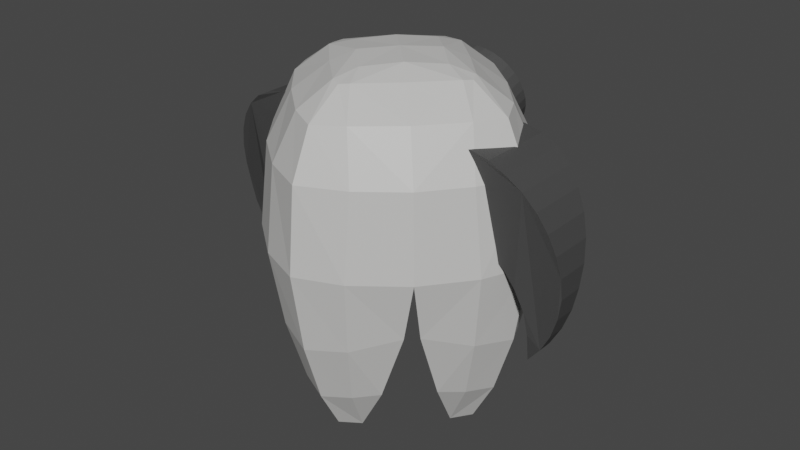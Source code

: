 # Source: ship1.blend  (saved by Blender 3.1.7; exported with 4.5.12 LTS)
import bpy
from mathutils import Matrix  # noqa: F401  (used for matrix-valued properties, if any)

bpy.ops.wm.read_factory_settings(use_empty=True)
scene = bpy.context.scene
scene.name = 'Scene'

# ---- collections
col_collection = bpy.data.collections.new('Collection'); scene.collection.children.link(col_collection)

# ---- materials (node trees are filled in below, after node groups)
mat_white = bpy.data.materials.new('white')
mat_white.use_transparent_shadow = False
mat_gray = bpy.data.materials.new('gray')
mat_gray.use_transparent_shadow = False
mat_lblue = bpy.data.materials.new('Lblue')
mat_lblue.use_transparent_shadow = False

# ---- material node trees
mat_white.use_nodes = True; mat_white.node_tree.nodes.clear()
_N = mat_white.node_tree.nodes; _L = mat_white.node_tree.links
n0 = _N.new('ShaderNodeBsdfPrincipled'); n0.name = 'Principled BSDF'; n0.location = (10, 300)
n0.distribution = 'GGX'
n0.subsurface_method = 'RANDOM_WALK_SKIN'
n0.inputs[0].default_value = (0.6161, 0.6116, 0.598, 1.0)
n0.inputs[3].default_value = 1.45
n0.inputs[27].default_value = (0.0, 0.0, 0.0, 1.0)
n0.inputs[28].default_value = 1.0
n1 = _N.new('ShaderNodeOutputMaterial'); n1.name = 'Material Output'; n1.location = (300, 300)
_L.new(n0.outputs[0], n1.inputs[0])
n1.is_active_output = True
mat_gray.use_nodes = True; mat_gray.node_tree.nodes.clear()
_N = mat_gray.node_tree.nodes; _L = mat_gray.node_tree.links
n0 = _N.new('ShaderNodeBsdfPrincipled'); n0.name = 'Principled BSDF'; n0.location = (10, 300)
n0.distribution = 'GGX'
n0.subsurface_method = 'RANDOM_WALK_SKIN'
n0.inputs[0].default_value = (0.06146, 0.06146, 0.06146, 1.0)
n0.inputs[3].default_value = 1.45
n0.inputs[27].default_value = (0.0, 0.0, 0.0, 1.0)
n0.inputs[28].default_value = 1.0
n1 = _N.new('ShaderNodeOutputMaterial'); n1.name = 'Material Output'; n1.location = (300, 300)
_L.new(n0.outputs[0], n1.inputs[0])
n1.is_active_output = True
mat_lblue.use_nodes = True; mat_lblue.node_tree.nodes.clear()
_N = mat_lblue.node_tree.nodes; _L = mat_lblue.node_tree.links
n0 = _N.new('ShaderNodeBsdfPrincipled'); n0.name = 'Principled BSDF'; n0.location = (-523, 261)
n0.distribution = 'GGX'
n0.subsurface_method = 'RANDOM_WALK_SKIN'
n0.inputs[0].default_value = (0.1257, 0.7839, 0.8, 1.0)
n0.inputs[3].default_value = 1.45
n0.inputs[27].default_value = (0.0, 0.0, 0.0, 1.0)
n0.inputs[28].default_value = 1.0
n1 = _N.new('ShaderNodeOutputMaterial'); n1.name = 'Material Output'; n1.location = (-242, 241)
_L.new(n0.outputs[0], n1.inputs[0])
n1.is_active_output = True

# ---- world
world_world = bpy.data.worlds.new('World'); scene.world = world_world
world_world.use_nodes = True; world_world.node_tree.nodes.clear()
_N = world_world.node_tree.nodes; _L = world_world.node_tree.links
n0 = _N.new('ShaderNodeOutputWorld'); n0.name = 'World Output'; n0.location = (300, 300)
n1 = _N.new('ShaderNodeBackground'); n1.name = 'Background'; n1.location = (10, 300)
n1.inputs[0].default_value = (0.05088, 0.05088, 0.05088, 1.0)
_L.new(n1.outputs[0], n0.inputs[0])
n0.is_active_output = True
world_world.color = (0.05088, 0.05088, 0.05088)
world_world.use_sun_shadow = False
world_world.sun_shadow_jitter_overblur = 0.0

# ---- meshes
me_cube_002 = bpy.data.meshes.new('Cube.002')
me_cube_002.from_pydata([(0.3914, 0.385, -0.8128), (0.0, 0.0, 0.7463), (0.327, 0.5318, -0.8128), (0.0, 0.4791, 0.6932), (0.535, 0.3228, -0.8128), (0.4803, 0.0, 0.6932), (0.5028, 0.4985, -0.8128), (0.4383, 0.4365, 0.6867), (0.3645, 0.4675, 0.6932), (0.2966, 0.0, 0.7369), (0.0, 0.2951, 0.7369), (0.327, 0.5318, -0.8128), (0.4698, 0.3624, 0.6932), (0.2966, 0.2951, 0.7232), (0.0, 0.0, 0.0), (0.0, 1.0, 0.0), (0.8004, 0.7976, 0.0), (1.0, 0.0, 0.0), (0.5, 0.0, 0.0), (0.4501, 0.9446, 0.0), (0.9501, 0.4455, 0.0), (0.0, 0.4954, 0.0), (0.0, 0.0, 0.3692), (0.0, 0.9322, 0.3692), (0.758, 0.7553, 0.3692), (0.9325, 0.0, 0.3692), (0.4953, 0.0, 0.3692), (0.4016, 0.8837, 0.3692), (0.8888, 0.4012, 0.3692), (0.0, 0.491, 0.3692), (0.0, 0.0, 0.5825), (0.0, 0.7439, 0.5825), (0.6401, 0.6376, 0.5759), (0.745, 0.0, 0.5825), (0.4019, 0.0, 0.5825), (0.4006, 0.7148, 0.5825), (0.7188, 0.3994, 0.5825), (0.0, 0.4002, 0.5825), (0.05696, 0.9031, -0.2657), (0.7308, 0.7328, -0.3536), (0.8989, 0.06123, -0.2657), (0.4779, 0.0853, -0.2472), (0.4359, 0.8565, -0.3298), (0.8569, 0.4363, -0.3298), (0.08102, 0.4783, -0.2472), (0.184, 0.1864, -0.2472), (0.1993, 0.7488, -0.5836), (0.6268, 0.6225, -0.626), (0.7514, 0.2031, -0.5843), (0.4393, 0.2208, -0.5327), (0.4081, 0.7142, -0.6051), (0.7203, 0.4026, -0.6051), (0.225, 0.4338, -0.5327), (0.3014, 0.3029, -0.4998), (-0.3914, 0.385, -0.8128), (-0.327, 0.5318, -0.8128), (-0.535, 0.3228, -0.8128), (-0.4803, 0.0, 0.6932), (-0.5028, 0.4985, -0.8128), (-0.4383, 0.4365, 0.6867), (-0.3645, 0.4675, 0.6932), (-0.2966, 0.0, 0.7369), (-0.327, 0.5318, -0.8128), (-0.4698, 0.3624, 0.6932), (-0.2966, 0.2951, 0.7232), (-0.8004, 0.7976, 0.0), (-1.0, 0.0, 0.0), (-0.5, 0.0, 0.0), (-0.4501, 0.9446, 0.0), (-0.9501, 0.4455, 0.0), (-0.758, 0.7553, 0.3692), (-0.9325, 0.0, 0.3692), (-0.4953, 0.0, 0.3692), (-0.4016, 0.8837, 0.3692), (-0.8888, 0.4012, 0.3692), (-0.6401, 0.6376, 0.5759), (-0.745, 0.0, 0.5825), (-0.4019, 0.0, 0.5825), (-0.4006, 0.7148, 0.5825), (-0.7188, 0.3994, 0.5825), (-0.05696, 0.9031, -0.2657), (-0.7308, 0.7328, -0.3536), (-0.8989, 0.06123, -0.2657), (-0.4779, 0.0853, -0.2472), (-0.4359, 0.8565, -0.3298), (-0.8569, 0.4363, -0.3298), (-0.08102, 0.4783, -0.2472), (-0.184, 0.1864, -0.2472), (-0.1993, 0.7488, -0.5836), (-0.6268, 0.6225, -0.626), (-0.7514, 0.2031, -0.5843), (-0.4393, 0.2208, -0.5327), (-0.4081, 0.7142, -0.6051), (-0.7203, 0.4026, -0.6051), (-0.225, 0.4338, -0.5327), (-0.3014, 0.3029, -0.4998), (0.3914, -0.385, -0.8128), (0.327, -0.5318, -0.8128), (0.0, -0.4791, 0.6932), (0.535, -0.3228, -0.8128), (0.5028, -0.4985, -0.8128), (0.4383, -0.4365, 0.6867), (0.3645, -0.4675, 0.6932), (0.0, -0.2951, 0.7369), (0.327, -0.5318, -0.8128), (0.4698, -0.3624, 0.6932), (0.2966, -0.2951, 0.7232), (0.0, -1.0, 0.0), (0.8004, -0.7976, 0.0), (0.4501, -0.9446, 0.0), (0.9501, -0.4455, 0.0), (0.0, -0.4954, 0.0), (0.0, -0.9322, 0.3692), (0.758, -0.7553, 0.3692), (0.4016, -0.8837, 0.3692), (0.8888, -0.4012, 0.3692), (0.0, -0.491, 0.3692), (0.0, -0.7439, 0.5825), (0.6401, -0.6376, 0.5759), (0.4006, -0.7148, 0.5825), (0.7188, -0.3994, 0.5825), (0.0, -0.4002, 0.5825), (0.05696, -0.9031, -0.2657), (0.7308, -0.7328, -0.3536), (0.8989, -0.06123, -0.2657), (0.4779, -0.0853, -0.2472), (0.4359, -0.8565, -0.3298), (0.8569, -0.4363, -0.3298), (0.08102, -0.4783, -0.2472), (0.184, -0.1864, -0.2472), (0.1993, -0.7488, -0.5836), (0.6268, -0.6225, -0.626), (0.7514, -0.2031, -0.5843), (0.4393, -0.2208, -0.5327), (0.4081, -0.7142, -0.6051), (0.7203, -0.4026, -0.6051), (0.225, -0.4338, -0.5327), (0.3014, -0.3029, -0.4998), (-0.3914, -0.385, -0.8128), (-0.327, -0.5318, -0.8128), (-0.535, -0.3228, -0.8128), (-0.5028, -0.4985, -0.8128), (-0.4383, -0.4365, 0.6867), (-0.3645, -0.4675, 0.6932), (-0.327, -0.5318, -0.8128), (-0.4698, -0.3624, 0.6932), (-0.2966, -0.2951, 0.7232), (-0.8004, -0.7976, 0.0), (-0.4501, -0.9446, 0.0), (-0.9501, -0.4455, 0.0), (-0.758, -0.7553, 0.3692), (-0.4016, -0.8837, 0.3692), (-0.8888, -0.4012, 0.3692), (-0.6401, -0.6376, 0.5759), (-0.4006, -0.7148, 0.5825), (-0.7188, -0.3994, 0.5825), (-0.05696, -0.9031, -0.2657), (-0.7308, -0.7328, -0.3536), (-0.8989, -0.06123, -0.2657), (-0.4779, -0.0853, -0.2472), (-0.4359, -0.8565, -0.3298), (-0.8569, -0.4363, -0.3298), (-0.08102, -0.4783, -0.2472), (-0.184, -0.1864, -0.2472), (-0.1993, -0.7488, -0.5836), (-0.6268, -0.6225, -0.626), (-0.7514, -0.2031, -0.5843), (-0.4393, -0.2208, -0.5327), (-0.4081, -0.7142, -0.6051), (-0.7203, -0.4026, -0.6051), (-0.225, -0.4338, -0.5327), (-0.3014, -0.3029, -0.4998)], [], [(37, 10, 3, 31), (35, 8, 7, 32), (36, 12, 5, 33), (34, 9, 1, 30), (13, 10, 1, 9), (12, 13, 9, 5), (33, 5, 9, 34), (31, 3, 8, 35), (7, 8, 13, 12), (8, 3, 10, 13), (2, 6, 4, 0), (32, 7, 12, 36), (30, 1, 10, 37), (45, 14, 21, 44), (39, 16, 20, 43), (38, 15, 19, 42), (40, 17, 18, 41), (41, 18, 14, 45), (43, 20, 17, 40), (42, 19, 16, 39), (44, 21, 15, 38), (14, 22, 29, 21), (16, 24, 28, 20), (15, 23, 27, 19), (17, 25, 26, 18), (18, 26, 22, 14), (20, 28, 25, 17), (19, 27, 24, 16), (21, 29, 23, 15), (22, 30, 37, 29), (24, 32, 36, 28), (23, 31, 35, 27), (25, 33, 34, 26), (26, 34, 30, 22), (28, 36, 33, 25), (27, 35, 32, 24), (29, 37, 31, 23), (52, 44, 38, 46), (50, 42, 39, 47), (51, 43, 40, 48), (49, 41, 45, 53), (48, 40, 41, 49), (46, 38, 42, 50), (47, 39, 43, 51), (53, 45, 44, 52), (0, 53, 52), (6, 47, 51, 4), (2, 46, 50), (4, 48, 49, 0), (0, 49, 53), (4, 51, 48), (2, 50, 47, 6), (0, 52, 46, 2), (78, 75, 59, 60), (79, 76, 57, 63), (77, 30, 1, 61), (64, 61, 1, 10), (63, 57, 61, 64), (76, 77, 61, 57), (31, 78, 60, 3), (59, 63, 64, 60), (60, 64, 10, 3), (55, 54, 56, 58), (75, 79, 63, 59), (87, 86, 21, 14), (81, 85, 69, 65), (80, 84, 68, 15), (82, 83, 67, 66), (83, 87, 14, 67), (85, 82, 66, 69), (84, 81, 65, 68), (86, 80, 15, 21), (65, 69, 74, 70), (15, 68, 73, 23), (66, 67, 72, 71), (67, 14, 22, 72), (69, 66, 71, 74), (68, 65, 70, 73), (70, 74, 79, 75), (23, 73, 78, 31), (71, 72, 77, 76), (72, 22, 30, 77), (74, 71, 76, 79), (73, 70, 75, 78), (94, 88, 80, 86), (92, 89, 81, 84), (93, 90, 82, 85), (91, 95, 87, 83), (90, 91, 83, 82), (88, 92, 84, 80), (89, 93, 85, 81), (95, 94, 86, 87), (54, 94, 95), (58, 56, 93, 89), (55, 92, 88), (56, 54, 91, 90), (54, 95, 91), (56, 90, 93), (55, 58, 89, 92), (54, 55, 88, 94), (121, 117, 98, 103), (119, 118, 101, 102), (120, 33, 5, 105), (106, 9, 1, 103), (105, 5, 9, 106), (117, 119, 102, 98), (101, 105, 106, 102), (102, 106, 103, 98), (97, 96, 99, 100), (118, 120, 105, 101), (30, 121, 103, 1), (129, 128, 111, 14), (123, 127, 110, 108), (122, 126, 109, 107), (124, 125, 18, 17), (125, 129, 14, 18), (127, 124, 17, 110), (126, 123, 108, 109), (128, 122, 107, 111), (14, 111, 116, 22), (108, 110, 115, 113), (107, 109, 114, 112), (110, 17, 25, 115), (109, 108, 113, 114), (111, 107, 112, 116), (22, 116, 121, 30), (113, 115, 120, 118), (112, 114, 119, 117), (115, 25, 33, 120), (114, 113, 118, 119), (116, 112, 117, 121), (136, 130, 122, 128), (134, 131, 123, 126), (135, 132, 124, 127), (133, 137, 129, 125), (132, 133, 125, 124), (130, 134, 126, 122), (131, 135, 127, 123), (137, 136, 128, 129), (96, 136, 137), (100, 99, 135, 131), (97, 134, 130), (99, 96, 133, 132), (96, 137, 133), (99, 132, 135), (97, 100, 131, 134), (96, 97, 130, 136), (154, 143, 142, 153), (155, 145, 57, 76), (146, 103, 1, 61), (145, 146, 61, 57), (117, 98, 143, 154), (142, 143, 146, 145), (143, 98, 103, 146), (139, 141, 140, 138), (153, 142, 145, 155), (163, 14, 111, 162), (157, 147, 149, 161), (156, 107, 148, 160), (158, 66, 67, 159), (159, 67, 14, 163), (161, 149, 66, 158), (160, 148, 147, 157), (162, 111, 107, 156), (147, 150, 152, 149), (107, 112, 151, 148), (149, 152, 71, 66), (148, 151, 150, 147), (150, 153, 155, 152), (112, 117, 154, 151), (152, 155, 76, 71), (151, 154, 153, 150), (170, 162, 156, 164), (168, 160, 157, 165), (169, 161, 158, 166), (167, 159, 163, 171), (166, 158, 159, 167), (164, 156, 160, 168), (165, 157, 161, 169), (171, 163, 162, 170), (138, 171, 170), (141, 165, 169, 140), (139, 164, 168), (140, 166, 167, 138), (138, 167, 171), (140, 169, 166), (139, 168, 165, 141), (138, 170, 164, 139)])
_uv = me_cube_002.uv_layers.new(name='UVMap')
_uv.uv.foreach_set('vector', [0.5796, 0.1238, 0.625, 0.1238, 0.625, 0.25, 0.5796, 0.25, 0.5796, 0.375, 0.625, 0.375, 0.625, 0.5, 0.5796, 0.5, 0.5796, 0.6262, 0.625, 0.6262, 0.625, 0.75, 0.5796, 0.75, 0.5796, 0.875, 0.625, 0.875, 0.625, 1.0, 0.5796, 1.0, 0.75, 0.6262, 0.875, 0.6262, 0.875, 0.75, 0.75, 0.75, 0.625, 0.6262, 0.75, 0.6262, 0.75, 0.75, 0.625, 0.75, 0.5796, 0.75, 0.625, 0.75, 0.625, 0.875, 0.5796, 0.875, 0.5796, 0.25, 0.625, 0.25, 0.625, 0.375, 0.5796, 0.375, 0.625, 0.5, 0.75, 0.5, 0.75, 0.6262, 0.625, 0.6262, 0.75, 0.5, 0.875, 0.5, 0.875, 0.6262, 0.75, 0.6262, 0.25, 0.5, 0.375, 0.5, 0.375, 0.6262, 0.25, 0.6262, 0.5796, 0.5, 0.625, 0.5, 0.625, 0.6262, 0.5796, 0.6262, 0.5796, 0.0, 0.625, 0.0, 0.625, 0.1238, 0.5796, 0.1238, 0.4606, 0.0, 0.5, 0.0, 0.5, 0.1238, 0.4606, 0.1238, 0.4606, 0.5, 0.5, 0.5, 0.5, 0.6262, 0.4606, 0.6262, 0.4606, 0.25, 0.5, 0.25, 0.5, 0.375, 0.4606, 0.375, 0.4606, 0.75, 0.5, 0.75, 0.5, 0.875, 0.4606, 0.875, 0.4606, 0.875, 0.5, 0.875, 0.5, 1.0, 0.4606, 1.0, 0.4606, 0.6262, 0.5, 0.6262, 0.5, 0.75, 0.4606, 0.75, 0.4606, 0.375, 0.5, 0.375, 0.5, 0.5, 0.4606, 0.5, 0.4606, 0.1238, 0.5, 0.1238, 0.5, 0.25, 0.4606, 0.25, 0.5, 0.0, 0.5343, 0.0, 0.5343, 0.1238, 0.5, 0.1238, 0.5, 0.5, 0.5343, 0.5, 0.5343, 0.6262, 0.5, 0.6262, 0.5, 0.25, 0.5343, 0.25, 0.5343, 0.375, 0.5, 0.375, 0.5, 0.75, 0.5343, 0.75, 0.5343, 0.875, 0.5, 0.875, 0.5, 0.875, 0.5343, 0.875, 0.5343, 1.0, 0.5, 1.0, 0.5, 0.6262, 0.5343, 0.6262, 0.5343, 0.75, 0.5, 0.75, 0.5, 0.375, 0.5343, 0.375, 0.5343, 0.5, 0.5, 0.5, 0.5, 0.1238, 0.5343, 0.1238, 0.5343, 0.25, 0.5, 0.25, 0.5343, 0.0, 0.5796, 0.0, 0.5796, 0.1238, 0.5343, 0.1238, 0.5343, 0.5, 0.5796, 0.5, 0.5796, 0.6262, 0.5343, 0.6262, 0.5343, 0.25, 0.5796, 0.25, 0.5796, 0.375, 0.5343, 0.375, 0.5343, 0.75, 0.5796, 0.75, 0.5796, 0.875, 0.5343, 0.875, 0.5343, 0.875, 0.5796, 0.875, 0.5796, 1.0, 0.5343, 1.0, 0.5343, 0.6262, 0.5796, 0.6262, 0.5796, 0.75, 0.5343, 0.75, 0.5343, 0.375, 0.5796, 0.375, 0.5796, 0.5, 0.5343, 0.5, 0.5343, 0.1238, 0.5796, 0.1238, 0.5796, 0.25, 0.5343, 0.25, 0.4178, 0.1238, 0.4606, 0.1238, 0.4606, 0.25, 0.4178, 0.25, 0.4178, 0.375, 0.4606, 0.375, 0.4606, 0.5, 0.4178, 0.5, 0.4178, 0.6262, 0.4606, 0.6262, 0.4606, 0.75, 0.4178, 0.75, 0.4178, 0.875, 0.4606, 0.875, 0.4606, 1.0, 0.4178, 1.0, 0.4178, 0.75, 0.4606, 0.75, 0.4606, 0.875, 0.4178, 0.875, 0.4178, 0.25, 0.4606, 0.25, 0.4606, 0.375, 0.4178, 0.375, 0.4178, 0.5, 0.4606, 0.5, 0.4606, 0.6262, 0.4178, 0.6262, 0.4178, 0.0, 0.4606, 0.0, 0.4606, 0.1238, 0.4178, 0.1238, 0.375, 0.0, 0.4178, 0.0, 0.4178, 0.1238, 0.375, 0.5, 0.4178, 0.5, 0.4178, 0.6262, 0.375, 0.6262, 0.375, 0.25, 0.4178, 0.25, 0.4178, 0.375, 0.375, 0.75, 0.4178, 0.75, 0.4178, 0.875, 0.375, 0.875, 0.375, 0.875, 0.4178, 0.875, 0.4178, 1.0, 0.375, 0.6262, 0.4178, 0.6262, 0.4178, 0.75, 0.375, 0.375, 0.4178, 0.375, 0.4178, 0.5, 0.375, 0.5, 0.375, 0.1238, 0.4178, 0.1238, 0.4178, 0.25, 0.375, 0.25, 0.5796, 0.375, 0.5796, 0.5, 0.625, 0.5, 0.625, 0.375, 0.5796, 0.6262, 0.5796, 0.75, 0.625, 0.75, 0.625, 0.6262, 0.5796, 0.875, 0.5796, 1.0, 0.625, 1.0, 0.625, 0.875, 0.75, 0.6262, 0.75, 0.75, 0.875, 0.75, 0.875, 0.6262, 0.625, 0.6262, 0.625, 0.75, 0.75, 0.75, 0.75, 0.6262, 0.5796, 0.75, 0.5796, 0.875, 0.625, 0.875, 0.625, 0.75, 0.5796, 0.25, 0.5796, 0.375, 0.625, 0.375, 0.625, 0.25, 0.625, 0.5, 0.625, 0.6262, 0.75, 0.6262, 0.75, 0.5, 0.75, 0.5, 0.75, 0.6262, 0.875, 0.6262, 0.875, 0.5, 0.25, 0.5, 0.25, 0.6262, 0.375, 0.6262, 0.375, 0.5, 0.5796, 0.5, 0.5796, 0.6262, 0.625, 0.6262, 0.625, 0.5, 0.4606, 0.0, 0.4606, 0.1238, 0.5, 0.1238, 0.5, 0.0, 0.4606, 0.5, 0.4606, 0.6262, 0.5, 0.6262, 0.5, 0.5, 0.4606, 0.25, 0.4606, 0.375, 0.5, 0.375, 0.5, 0.25, 0.4606, 0.75, 0.4606, 0.875, 0.5, 0.875, 0.5, 0.75, 0.4606, 0.875, 0.4606, 1.0, 0.5, 1.0, 0.5, 0.875, 0.4606, 0.6262, 0.4606, 0.75, 0.5, 0.75, 0.5, 0.6262, 0.4606, 0.375, 0.4606, 0.5, 0.5, 0.5, 0.5, 0.375, 0.4606, 0.1238, 0.4606, 0.25, 0.5, 0.25, 0.5, 0.1238, 0.5, 0.5, 0.5, 0.6262, 0.5343, 0.6262, 0.5343, 0.5, 0.5, 0.25, 0.5, 0.375, 0.5343, 0.375, 0.5343, 0.25, 0.5, 0.75, 0.5, 0.875, 0.5343, 0.875, 0.5343, 0.75, 0.5, 0.875, 0.5, 1.0, 0.5343, 1.0, 0.5343, 0.875, 0.5, 0.6262, 0.5, 0.75, 0.5343, 0.75, 0.5343, 0.6262, 0.5, 0.375, 0.5, 0.5, 0.5343, 0.5, 0.5343, 0.375, 0.5343, 0.5, 0.5343, 0.6262, 0.5796, 0.6262, 0.5796, 0.5, 0.5343, 0.25, 0.5343, 0.375, 0.5796, 0.375, 0.5796, 0.25, 0.5343, 0.75, 0.5343, 0.875, 0.5796, 0.875, 0.5796, 0.75, 0.5343, 0.875, 0.5343, 1.0, 0.5796, 1.0, 0.5796, 0.875, 0.5343, 0.6262, 0.5343, 0.75, 0.5796, 0.75, 0.5796, 0.6262, 0.5343, 0.375, 0.5343, 0.5, 0.5796, 0.5, 0.5796, 0.375, 0.4178, 0.1238, 0.4178, 0.25, 0.4606, 0.25, 0.4606, 0.1238, 0.4178, 0.375, 0.4178, 0.5, 0.4606, 0.5, 0.4606, 0.375, 0.4178, 0.6262, 0.4178, 0.75, 0.4606, 0.75, 0.4606, 0.6262, 0.4178, 0.875, 0.4178, 1.0, 0.4606, 1.0, 0.4606, 0.875, 0.4178, 0.75, 0.4178, 0.875, 0.4606, 0.875, 0.4606, 0.75, 0.4178, 0.25, 0.4178, 0.375, 0.4606, 0.375, 0.4606, 0.25, 0.4178, 0.5, 0.4178, 0.6262, 0.4606, 0.6262, 0.4606, 0.5, 0.4178, 0.0, 0.4178, 0.1238, 0.4606, 0.1238, 0.4606, 0.0, 0.375, 0.0, 0.4178, 0.1238, 0.4178, 0.0, 0.375, 0.5, 0.375, 0.6262, 0.4178, 0.6262, 0.4178, 0.5, 0.375, 0.25, 0.4178, 0.375, 0.4178, 0.25, 0.375, 0.75, 0.375, 0.875, 0.4178, 0.875, 0.4178, 0.75, 0.375, 0.875, 0.4178, 1.0, 0.4178, 0.875, 0.375, 0.6262, 0.4178, 0.75, 0.4178, 0.6262, 0.375, 0.375, 0.375, 0.5, 0.4178, 0.5, 0.4178, 0.375, 0.375, 0.1238, 0.375, 0.25, 0.4178, 0.25, 0.4178, 0.1238, 0.5796, 0.1238, 0.5796, 0.25, 0.625, 0.25, 0.625, 0.1238, 0.5796, 0.375, 0.5796, 0.5, 0.625, 0.5, 0.625, 0.375, 0.5796, 0.6262, 0.5796, 0.75, 0.625, 0.75, 0.625, 0.6262, 0.75, 0.6262, 0.75, 0.75, 0.875, 0.75, 0.875, 0.6262, 0.625, 0.6262, 0.625, 0.75, 0.75, 0.75, 0.75, 0.6262, 0.5796, 0.25, 0.5796, 0.375, 0.625, 0.375, 0.625, 0.25, 0.625, 0.5, 0.625, 0.6262, 0.75, 0.6262, 0.75, 0.5, 0.75, 0.5, 0.75, 0.6262, 0.875, 0.6262, 0.875, 0.5, 0.25, 0.5, 0.25, 0.6262, 0.375, 0.6262, 0.375, 0.5, 0.5796, 0.5, 0.5796, 0.6262, 0.625, 0.6262, 0.625, 0.5, 0.5796, 0.0, 0.5796, 0.1238, 0.625, 0.1238, 0.625, 0.0, 0.4606, 0.0, 0.4606, 0.1238, 0.5, 0.1238, 0.5, 0.0, 0.4606, 0.5, 0.4606, 0.6262, 0.5, 0.6262, 0.5, 0.5, 0.4606, 0.25, 0.4606, 0.375, 0.5, 0.375, 0.5, 0.25, 0.4606, 0.75, 0.4606, 0.875, 0.5, 0.875, 0.5, 0.75, 0.4606, 0.875, 0.4606, 1.0, 0.5, 1.0, 0.5, 0.875, 0.4606, 0.6262, 0.4606, 0.75, 0.5, 0.75, 0.5, 0.6262, 0.4606, 0.375, 0.4606, 0.5, 0.5, 0.5, 0.5, 0.375, 0.4606, 0.1238, 0.4606, 0.25, 0.5, 0.25, 0.5, 0.1238, 0.5, 0.0, 0.5, 0.1238, 0.5343, 0.1238, 0.5343, 0.0, 0.5, 0.5, 0.5, 0.6262, 0.5343, 0.6262, 0.5343, 0.5, 0.5, 0.25, 0.5, 0.375, 0.5343, 0.375, 0.5343, 0.25, 0.5, 0.6262, 0.5, 0.75, 0.5343, 0.75, 0.5343, 0.6262, 0.5, 0.375, 0.5, 0.5, 0.5343, 0.5, 0.5343, 0.375, 0.5, 0.1238, 0.5, 0.25, 0.5343, 0.25, 0.5343, 0.1238, 0.5343, 0.0, 0.5343, 0.1238, 0.5796, 0.1238, 0.5796, 0.0, 0.5343, 0.5, 0.5343, 0.6262, 0.5796, 0.6262, 0.5796, 0.5, 0.5343, 0.25, 0.5343, 0.375, 0.5796, 0.375, 0.5796, 0.25, 0.5343, 0.6262, 0.5343, 0.75, 0.5796, 0.75, 0.5796, 0.6262, 0.5343, 0.375, 0.5343, 0.5, 0.5796, 0.5, 0.5796, 0.375, 0.5343, 0.1238, 0.5343, 0.25, 0.5796, 0.25, 0.5796, 0.1238, 0.4178, 0.1238, 0.4178, 0.25, 0.4606, 0.25, 0.4606, 0.1238, 0.4178, 0.375, 0.4178, 0.5, 0.4606, 0.5, 0.4606, 0.375, 0.4178, 0.6262, 0.4178, 0.75, 0.4606, 0.75, 0.4606, 0.6262, 0.4178, 0.875, 0.4178, 1.0, 0.4606, 1.0, 0.4606, 0.875, 0.4178, 0.75, 0.4178, 0.875, 0.4606, 0.875, 0.4606, 0.75, 0.4178, 0.25, 0.4178, 0.375, 0.4606, 0.375, 0.4606, 0.25, 0.4178, 0.5, 0.4178, 0.6262, 0.4606, 0.6262, 0.4606, 0.5, 0.4178, 0.0, 0.4178, 0.1238, 0.4606, 0.1238, 0.4606, 0.0, 0.375, 0.0, 0.4178, 0.1238, 0.4178, 0.0, 0.375, 0.5, 0.375, 0.6262, 0.4178, 0.6262, 0.4178, 0.5, 0.375, 0.25, 0.4178, 0.375, 0.4178, 0.25, 0.375, 0.75, 0.375, 0.875, 0.4178, 0.875, 0.4178, 0.75, 0.375, 0.875, 0.4178, 1.0, 0.4178, 0.875, 0.375, 0.6262, 0.4178, 0.75, 0.4178, 0.6262, 0.375, 0.375, 0.375, 0.5, 0.4178, 0.5, 0.4178, 0.375, 0.375, 0.1238, 0.375, 0.25, 0.4178, 0.25, 0.4178, 0.1238, 0.5796, 0.375, 0.625, 0.375, 0.625, 0.5, 0.5796, 0.5, 0.5796, 0.6262, 0.625, 0.6262, 0.625, 0.75, 0.5796, 0.75, 0.75, 0.6262, 0.875, 0.6262, 0.875, 0.75, 0.75, 0.75, 0.625, 0.6262, 0.75, 0.6262, 0.75, 0.75, 0.625, 0.75, 0.5796, 0.25, 0.625, 0.25, 0.625, 0.375, 0.5796, 0.375, 0.625, 0.5, 0.75, 0.5, 0.75, 0.6262, 0.625, 0.6262, 0.75, 0.5, 0.875, 0.5, 0.875, 0.6262, 0.75, 0.6262, 0.25, 0.5, 0.375, 0.5, 0.375, 0.6262, 0.25, 0.6262, 0.5796, 0.5, 0.625, 0.5, 0.625, 0.6262, 0.5796, 0.6262, 0.4606, 0.0, 0.5, 0.0, 0.5, 0.1238, 0.4606, 0.1238, 0.4606, 0.5, 0.5, 0.5, 0.5, 0.6262, 0.4606, 0.6262, 0.4606, 0.25, 0.5, 0.25, 0.5, 0.375, 0.4606, 0.375, 0.4606, 0.75, 0.5, 0.75, 0.5, 0.875, 0.4606, 0.875, 0.4606, 0.875, 0.5, 0.875, 0.5, 1.0, 0.4606, 1.0, 0.4606, 0.6262, 0.5, 0.6262, 0.5, 0.75, 0.4606, 0.75, 0.4606, 0.375, 0.5, 0.375, 0.5, 0.5, 0.4606, 0.5, 0.4606, 0.1238, 0.5, 0.1238, 0.5, 0.25, 0.4606, 0.25, 0.5, 0.5, 0.5343, 0.5, 0.5343, 0.6262, 0.5, 0.6262, 0.5, 0.25, 0.5343, 0.25, 0.5343, 0.375, 0.5, 0.375, 0.5, 0.6262, 0.5343, 0.6262, 0.5343, 0.75, 0.5, 0.75, 0.5, 0.375, 0.5343, 0.375, 0.5343, 0.5, 0.5, 0.5, 0.5343, 0.5, 0.5796, 0.5, 0.5796, 0.6262, 0.5343, 0.6262, 0.5343, 0.25, 0.5796, 0.25, 0.5796, 0.375, 0.5343, 0.375, 0.5343, 0.6262, 0.5796, 0.6262, 0.5796, 0.75, 0.5343, 0.75, 0.5343, 0.375, 0.5796, 0.375, 0.5796, 0.5, 0.5343, 0.5, 0.4178, 0.1238, 0.4606, 0.1238, 0.4606, 0.25, 0.4178, 0.25, 0.4178, 0.375, 0.4606, 0.375, 0.4606, 0.5, 0.4178, 0.5, 0.4178, 0.6262, 0.4606, 0.6262, 0.4606, 0.75, 0.4178, 0.75, 0.4178, 0.875, 0.4606, 0.875, 0.4606, 1.0, 0.4178, 1.0, 0.4178, 0.75, 0.4606, 0.75, 0.4606, 0.875, 0.4178, 0.875, 0.4178, 0.25, 0.4606, 0.25, 0.4606, 0.375, 0.4178, 0.375, 0.4178, 0.5, 0.4606, 0.5, 0.4606, 0.6262, 0.4178, 0.6262, 0.4178, 0.0, 0.4606, 0.0, 0.4606, 0.1238, 0.4178, 0.1238, 0.375, 0.0, 0.4178, 0.0, 0.4178, 0.1238, 0.375, 0.5, 0.4178, 0.5, 0.4178, 0.6262, 0.375, 0.6262, 0.375, 0.25, 0.4178, 0.25, 0.4178, 0.375, 0.375, 0.75, 0.4178, 0.75, 0.4178, 0.875, 0.375, 0.875, 0.375, 0.875, 0.4178, 0.875, 0.4178, 1.0, 0.375, 0.6262, 0.4178, 0.6262, 0.4178, 0.75, 0.375, 0.375, 0.4178, 0.375, 0.4178, 0.5, 0.375, 0.5, 0.375, 0.1238, 0.4178, 0.1238, 0.4178, 0.25, 0.375, 0.25])
me_cube_002.materials.append(mat_white)
me_cube_002.use_remesh_fix_poles = True
me_cube_002.use_remesh_preserve_attributes = False
me_cube_002.update()
me_cylinder_003 = bpy.data.meshes.new('Cylinder.003')
me_cylinder_003.from_pydata([(0.0, 1.0, -1.0), (0.0, 1.0, 1.0), (0.1951, 0.9808, -1.0), (0.1951, 0.9808, 1.0), (0.3827, 0.9239, -1.0), (0.3827, 0.9239, 1.0), (0.5556, 0.8315, -0.9148), (0.5556, 0.8315, 0.9148), (0.7071, 0.7071, -0.8208), (0.7071, 0.7071, 0.8208), (0.8315, 0.5556, -0.7107), (0.8315, 0.5556, 0.7107), (0.9239, 0.3827, -0.5921), (0.9239, 0.3827, 0.5921), (0.9808, 0.1951, -0.4664), (0.9808, 0.1951, 0.4664), (1.0, -2.98e-08, -0.3529), (1.0, -5.96e-08, 0.3529), (0.9808, -0.1951, -0.2997), (0.9808, -0.1951, 0.2997), (0.9239, -0.3827, -0.248), (0.9239, -0.3827, 0.248), (0.8315, -0.5556, -0.1933), (0.8315, -0.5556, 0.1933), (0.7071, -0.7071, -0.1525), (0.7071, -0.7071, 0.1525), (0.7053, -0.4323, -0.3645), (0.7053, -0.4323, 0.3645), (0.6654, -0.2225, -0.5047), (0.6654, -0.2225, 0.5047), (0.5643, -0.01936, -0.6639), (0.5643, -0.01936, 0.6639), (0.4347, 0.1121, -0.7257), (0.4347, 0.1121, 0.7257), (0.2457, 0.2168, -0.7814), (0.2457, 0.2168, 0.7814), (0.008183, 0.2543, -0.8305), (0.008183, 0.2543, 0.8305), (-0.2784, 0.2358, -0.9178), (-0.2784, 0.2358, 0.9178), (-0.7071, -0.0002201, -0.9178), (-0.7071, -0.0002201, 0.9178), (-0.7071, 0.7071, -1.0), (-0.7071, 0.7071, 1.0), (-0.5556, 0.8315, -1.0), (-0.5556, 0.8315, 1.0), (-0.3827, 0.9239, -1.0), (-0.3827, 0.9239, 1.0), (-0.1951, 0.9808, -1.0), (-0.1951, 0.9808, 1.0)], [], [(0, 1, 3, 2), (2, 3, 5, 4), (4, 5, 7, 6), (6, 7, 9, 8), (8, 9, 11, 10), (10, 11, 13, 12), (12, 13, 15, 14), (14, 15, 17, 16), (16, 17, 19, 18), (18, 19, 21, 20), (20, 21, 23, 22), (22, 23, 25, 24), (24, 25, 27, 26), (26, 27, 29, 28), (28, 29, 31, 30), (30, 31, 33, 32), (32, 33, 35, 34), (34, 35, 37, 36), (36, 37, 39, 38), (38, 39, 41, 40), (42, 40, 41, 43), (42, 43, 45, 44), (44, 45, 47, 46), (3, 1, 49, 47, 45, 43, 41, 39, 37, 35, 33, 31, 29, 27, 25, 23, 21, 19, 17, 15, 13, 11, 9, 7, 5), (46, 47, 49, 48), (48, 49, 1, 0), (0, 2, 4, 6, 8, 10, 12, 14, 16, 18, 20, 22, 24, 26, 28, 30, 32, 34, 36, 38, 40, 42, 44, 46, 48)])
_uv = me_cylinder_003.uv_layers.new(name='UVMap')
_uv.uv.foreach_set('vector', [1.0, 0.5, 1.0, 1.0, 0.9688, 1.0, 0.9688, 0.5, 0.9688, 0.5, 0.9688, 1.0, 0.9375, 1.0, 0.9375, 0.5, 0.9375, 0.5, 0.9375, 1.0, 0.9062, 1.0, 0.9062, 0.5, 0.9062, 0.5, 0.9062, 1.0, 0.875, 1.0, 0.875, 0.5, 0.875, 0.5, 0.875, 1.0, 0.8438, 1.0, 0.8438, 0.5, 0.8438, 0.5, 0.8438, 1.0, 0.8125, 1.0, 0.8125, 0.5, 0.8125, 0.5, 0.8125, 1.0, 0.7812, 1.0, 0.7812, 0.5, 0.7812, 0.5, 0.7812, 1.0, 0.75, 1.0, 0.75, 0.5, 0.75, 0.5, 0.75, 1.0, 0.7188, 1.0, 0.7188, 0.5, 0.7188, 0.5, 0.7188, 1.0, 0.6875, 1.0, 0.6875, 0.5, 0.6875, 0.5, 0.6875, 1.0, 0.6562, 1.0, 0.6562, 0.5, 0.6562, 0.5, 0.6562, 1.0, 0.625, 1.0, 0.625, 0.5, 0.625, 0.5, 0.625, 1.0, 0.5938, 1.0, 0.5938, 0.5, 0.5938, 0.5, 0.5938, 1.0, 0.5625, 1.0, 0.5625, 0.5, 0.5625, 0.5, 0.5625, 1.0, 0.5312, 1.0, 0.5312, 0.5, 0.5312, 0.5, 0.5312, 1.0, 0.5, 1.0, 0.5, 0.5, 0.5, 0.5, 0.5, 1.0, 0.4688, 1.0, 0.4688, 0.5, 0.4688, 0.5, 0.4688, 1.0, 0.4375, 1.0, 0.4375, 0.5, 0.4375, 0.5, 0.4375, 1.0, 0.4062, 1.0, 0.4062, 0.5, 0.4062, 0.5, 0.4062, 1.0, 0.375, 1.0, 0.375, 0.5, 0.5803, 0.4197, 0.375, 0.5, 0.08029, 0.08029, 0.125, 1.0, 0.125, 0.5, 0.125, 1.0, 0.09375, 1.0, 0.09375, 0.5, 0.09375, 0.5, 0.09375, 1.0, 0.0625, 1.0, 0.0625, 0.5, 0.2968, 0.4854, 0.25, 0.49, 0.2032, 0.4854, 0.1582, 0.4717, 0.1167, 0.4496, 0.08029, 0.4197, 0.08029, 0.08029, 0.1167, 0.05045, 0.1582, 0.02827, 0.2032, 0.01461, 0.25, 0.01, 0.2968, 0.01461, 0.3418, 0.02827, 0.3833, 0.05045, 0.4197, 0.08029, 0.4496, 0.1167, 0.4717, 0.1582, 0.4854, 0.2032, 0.49, 0.25, 0.4854, 0.2968, 0.4717, 0.3418, 0.4496, 0.3833, 0.4197, 0.4197, 0.3833, 0.4496, 0.3418, 0.4717, 0.0625, 0.5, 0.0625, 1.0, 0.03125, 1.0, 0.03125, 0.5, 0.03125, 0.5, 0.03125, 1.0, 0.0, 1.0, 0.0, 0.5, 0.75, 0.49, 0.7968, 0.4854, 0.8418, 0.4717, 0.8833, 0.4496, 0.9197, 0.4197, 0.9496, 0.3833, 0.9717, 0.3418, 0.9854, 0.2968, 0.99, 0.25, 0.9854, 0.2032, 0.9717, 0.1582, 0.9496, 0.1167, 0.9197, 0.08029, 0.8833, 0.05045, 0.8418, 0.02827, 0.7968, 0.01461, 0.75, 0.01, 0.7032, 0.01461, 0.6582, 0.02827, 0.6167, 0.05045, 0.5803, 0.08029, 0.5803, 0.4197, 0.6167, 0.4496, 0.6582, 0.4717, 0.7032, 0.4854])
me_cylinder_003.materials.append(mat_gray)
me_cylinder_003.use_remesh_fix_poles = True
me_cylinder_003.use_remesh_preserve_attributes = False
me_cylinder_003.update()
me_cylinder_004 = bpy.data.meshes.new('Cylinder.004')
me_cylinder_004.from_pydata([(0.0, 1.0, -1.0), (0.0, 1.0, 1.0), (0.1951, 0.9808, -1.0), (0.1951, 0.9808, 1.0), (0.3827, 0.9239, -1.0), (0.3827, 0.9239, 1.0), (0.5556, 0.8315, -0.9148), (0.5556, 0.8315, 0.9148), (0.7071, 0.7071, -0.8208), (0.7071, 0.7071, 0.8208), (0.8315, 0.5556, -0.7107), (0.8315, 0.5556, 0.7107), (0.9239, 0.3827, -0.5921), (0.9239, 0.3827, 0.5921), (0.9808, 0.1951, -0.4664), (0.9808, 0.1951, 0.4664), (1.0, -2.98e-08, -0.3529), (1.0, -5.96e-08, 0.3529), (0.9808, -0.1951, -0.2997), (0.9808, -0.1951, 0.2997), (0.9239, -0.3827, -0.248), (0.9239, -0.3827, 0.248), (0.8315, -0.5556, -0.1933), (0.8315, -0.5556, 0.1933), (0.7071, -0.7071, -0.1525), (0.7071, -0.7071, 0.1525), (0.7053, -0.4323, -0.3645), (0.7053, -0.4323, 0.3645), (0.6654, -0.2225, -0.5047), (0.6654, -0.2225, 0.5047), (0.5643, -0.01936, -0.6639), (0.5643, -0.01936, 0.6639), (0.4347, 0.1121, -0.7257), (0.4347, 0.1121, 0.7257), (0.2457, 0.2168, -0.7814), (0.2457, 0.2168, 0.7814), (0.008183, 0.2543, -0.8305), (0.008183, 0.2543, 0.8305), (-0.2784, 0.2358, -0.9178), (-0.2784, 0.2358, 0.9178), (-0.7071, -0.0002201, -0.9178), (-0.7071, -0.0002201, 0.9178), (-0.7071, 0.7071, -1.0), (-0.7071, 0.7071, 1.0), (-0.5556, 0.8315, -1.0), (-0.5556, 0.8315, 1.0), (-0.3827, 0.9239, -1.0), (-0.3827, 0.9239, 1.0), (-0.1951, 0.9808, -1.0), (-0.1951, 0.9808, 1.0)], [], [(0, 1, 3, 2), (2, 3, 5, 4), (4, 5, 7, 6), (6, 7, 9, 8), (8, 9, 11, 10), (10, 11, 13, 12), (12, 13, 15, 14), (14, 15, 17, 16), (16, 17, 19, 18), (18, 19, 21, 20), (20, 21, 23, 22), (22, 23, 25, 24), (24, 25, 27, 26), (26, 27, 29, 28), (28, 29, 31, 30), (30, 31, 33, 32), (32, 33, 35, 34), (34, 35, 37, 36), (36, 37, 39, 38), (38, 39, 41, 40), (42, 40, 41, 43), (42, 43, 45, 44), (44, 45, 47, 46), (3, 1, 49, 47, 45, 43, 41, 39, 37, 35, 33, 31, 29, 27, 25, 23, 21, 19, 17, 15, 13, 11, 9, 7, 5), (46, 47, 49, 48), (48, 49, 1, 0), (0, 2, 4, 6, 8, 10, 12, 14, 16, 18, 20, 22, 24, 26, 28, 30, 32, 34, 36, 38, 40, 42, 44, 46, 48)])
_uv = me_cylinder_004.uv_layers.new(name='UVMap')
_uv.uv.foreach_set('vector', [1.0, 0.5, 1.0, 1.0, 0.9688, 1.0, 0.9688, 0.5, 0.9688, 0.5, 0.9688, 1.0, 0.9375, 1.0, 0.9375, 0.5, 0.9375, 0.5, 0.9375, 1.0, 0.9062, 1.0, 0.9062, 0.5, 0.9062, 0.5, 0.9062, 1.0, 0.875, 1.0, 0.875, 0.5, 0.875, 0.5, 0.875, 1.0, 0.8438, 1.0, 0.8438, 0.5, 0.8438, 0.5, 0.8438, 1.0, 0.8125, 1.0, 0.8125, 0.5, 0.8125, 0.5, 0.8125, 1.0, 0.7812, 1.0, 0.7812, 0.5, 0.7812, 0.5, 0.7812, 1.0, 0.75, 1.0, 0.75, 0.5, 0.75, 0.5, 0.75, 1.0, 0.7188, 1.0, 0.7188, 0.5, 0.7188, 0.5, 0.7188, 1.0, 0.6875, 1.0, 0.6875, 0.5, 0.6875, 0.5, 0.6875, 1.0, 0.6562, 1.0, 0.6562, 0.5, 0.6562, 0.5, 0.6562, 1.0, 0.625, 1.0, 0.625, 0.5, 0.625, 0.5, 0.625, 1.0, 0.5938, 1.0, 0.5938, 0.5, 0.5938, 0.5, 0.5938, 1.0, 0.5625, 1.0, 0.5625, 0.5, 0.5625, 0.5, 0.5625, 1.0, 0.5312, 1.0, 0.5312, 0.5, 0.5312, 0.5, 0.5312, 1.0, 0.5, 1.0, 0.5, 0.5, 0.5, 0.5, 0.5, 1.0, 0.4688, 1.0, 0.4688, 0.5, 0.4688, 0.5, 0.4688, 1.0, 0.4375, 1.0, 0.4375, 0.5, 0.4375, 0.5, 0.4375, 1.0, 0.4062, 1.0, 0.4062, 0.5, 0.4062, 0.5, 0.4062, 1.0, 0.375, 1.0, 0.375, 0.5, 0.5803, 0.4197, 0.375, 0.5, 0.08029, 0.08029, 0.125, 1.0, 0.125, 0.5, 0.125, 1.0, 0.09375, 1.0, 0.09375, 0.5, 0.09375, 0.5, 0.09375, 1.0, 0.0625, 1.0, 0.0625, 0.5, 0.2968, 0.4854, 0.25, 0.49, 0.2032, 0.4854, 0.1582, 0.4717, 0.1167, 0.4496, 0.08029, 0.4197, 0.08029, 0.08029, 0.1167, 0.05045, 0.1582, 0.02827, 0.2032, 0.01461, 0.25, 0.01, 0.2968, 0.01461, 0.3418, 0.02827, 0.3833, 0.05045, 0.4197, 0.08029, 0.4496, 0.1167, 0.4717, 0.1582, 0.4854, 0.2032, 0.49, 0.25, 0.4854, 0.2968, 0.4717, 0.3418, 0.4496, 0.3833, 0.4197, 0.4197, 0.3833, 0.4496, 0.3418, 0.4717, 0.0625, 0.5, 0.0625, 1.0, 0.03125, 1.0, 0.03125, 0.5, 0.03125, 0.5, 0.03125, 1.0, 0.0, 1.0, 0.0, 0.5, 0.75, 0.49, 0.7968, 0.4854, 0.8418, 0.4717, 0.8833, 0.4496, 0.9197, 0.4197, 0.9496, 0.3833, 0.9717, 0.3418, 0.9854, 0.2968, 0.99, 0.25, 0.9854, 0.2032, 0.9717, 0.1582, 0.9496, 0.1167, 0.9197, 0.08029, 0.8833, 0.05045, 0.8418, 0.02827, 0.7968, 0.01461, 0.75, 0.01, 0.7032, 0.01461, 0.6582, 0.02827, 0.6167, 0.05045, 0.5803, 0.08029, 0.5803, 0.4197, 0.6167, 0.4496, 0.6582, 0.4717, 0.7032, 0.4854])
me_cylinder_004.materials.append(mat_gray)
me_cylinder_004.use_remesh_fix_poles = True
me_cylinder_004.use_remesh_preserve_attributes = False
me_cylinder_004.update()
me_cylinder_005 = bpy.data.meshes.new('Cylinder.005')
me_cylinder_005.from_pydata([(0.0, 1.0, -1.0), (0.0, 1.0, 1.0), (0.1951, 0.9808, -1.0), (0.1951, 0.9808, 1.0), (0.3827, 0.9239, -1.0), (0.3827, 0.9239, 1.0), (0.5556, 0.8315, -1.0), (0.5556, 0.8315, 1.0), (0.7071, 0.7071, -1.0), (0.7071, 0.7071, 1.0), (0.8315, 0.5556, -1.0), (0.8315, 0.5556, 1.0), (0.9239, 0.3827, -1.0), (0.9239, 0.3827, 1.0), (0.9808, 0.1951, -1.0), (0.9808, 0.1951, 1.0), (1.0, -4.371e-08, -1.0), (1.0, -4.371e-08, 1.0), (0.9808, -0.1951, -1.0), (0.9808, -0.1951, 1.0), (0.9239, -0.3827, -1.0), (0.9239, -0.3827, 1.0), (0.8315, -0.5556, -1.0), (0.8315, -0.5556, 1.0), (0.7071, -0.7071, -1.0), (0.7071, -0.7071, 1.0), (0.5556, -0.8315, -1.0), (0.5556, -0.8315, 1.0), (0.3827, -0.9239, -1.0), (0.3827, -0.9239, 1.0), (0.1951, -0.9808, -1.0), (0.1951, -0.9808, 1.0), (-8.742e-08, -1.0, -1.0), (-8.742e-08, -1.0, 1.0), (-0.1951, -0.9808, -1.0), (-0.1951, -0.9808, 1.0), (-0.3827, -0.9239, -1.0), (-0.3827, -0.9239, 1.0), (-0.5556, -0.8315, -1.0), (-0.5556, -0.8315, 1.0), (-0.7071, -0.7071, -1.0), (-0.7071, -0.7071, 1.0), (-0.8315, -0.5556, -1.0), (-0.8315, -0.5556, 1.0), (-0.9239, -0.3827, -1.0), (-0.9239, -0.3827, 1.0), (-0.9808, -0.1951, -1.0), (-0.9808, -0.1951, 1.0), (-1.0, 1.192e-08, -1.0), (-1.0, 1.192e-08, 1.0), (-0.9808, 0.1951, -1.0), (-0.9808, 0.1951, 1.0), (-0.9239, 0.3827, -1.0), (-0.9239, 0.3827, 1.0), (-0.8315, 0.5556, -1.0), (-0.8315, 0.5556, 1.0), (-0.7071, 0.7071, -1.0), (-0.7071, 0.7071, 1.0), (-0.5556, 0.8315, -1.0), (-0.5556, 0.8315, 1.0), (-0.3827, 0.9239, -1.0), (-0.3827, 0.9239, 1.0), (-0.1951, 0.9808, -1.0), (-0.1951, 0.9808, 1.0)], [], [(0, 1, 3, 2), (2, 3, 5, 4), (4, 5, 7, 6), (6, 7, 9, 8), (8, 9, 11, 10), (10, 11, 13, 12), (12, 13, 15, 14), (14, 15, 17, 16), (16, 17, 19, 18), (18, 19, 21, 20), (20, 21, 23, 22), (22, 23, 25, 24), (24, 25, 27, 26), (26, 27, 29, 28), (28, 29, 31, 30), (30, 31, 33, 32), (32, 33, 35, 34), (34, 35, 37, 36), (36, 37, 39, 38), (38, 39, 41, 40), (40, 41, 43, 42), (42, 43, 45, 44), (44, 45, 47, 46), (46, 47, 49, 48), (48, 49, 51, 50), (50, 51, 53, 52), (52, 53, 55, 54), (54, 55, 57, 56), (56, 57, 59, 58), (58, 59, 61, 60), (3, 1, 63, 61, 59, 57, 55, 53, 51, 49, 47, 45, 43, 41, 39, 37, 35, 33, 31, 29, 27, 25, 23, 21, 19, 17, 15, 13, 11, 9, 7, 5), (60, 61, 63, 62), (62, 63, 1, 0), (0, 2, 4, 6, 8, 10, 12, 14, 16, 18, 20, 22, 24, 26, 28, 30, 32, 34, 36, 38, 40, 42, 44, 46, 48, 50, 52, 54, 56, 58, 60, 62)])
_uv = me_cylinder_005.uv_layers.new(name='UVMap')
_uv.uv.foreach_set('vector', [1.0, 0.5, 1.0, 1.0, 0.9688, 1.0, 0.9688, 0.5, 0.9688, 0.5, 0.9688, 1.0, 0.9375, 1.0, 0.9375, 0.5, 0.9375, 0.5, 0.9375, 1.0, 0.9062, 1.0, 0.9062, 0.5, 0.9062, 0.5, 0.9062, 1.0, 0.875, 1.0, 0.875, 0.5, 0.875, 0.5, 0.875, 1.0, 0.8438, 1.0, 0.8438, 0.5, 0.8438, 0.5, 0.8438, 1.0, 0.8125, 1.0, 0.8125, 0.5, 0.8125, 0.5, 0.8125, 1.0, 0.7812, 1.0, 0.7812, 0.5, 0.7812, 0.5, 0.7812, 1.0, 0.75, 1.0, 0.75, 0.5, 0.75, 0.5, 0.75, 1.0, 0.7188, 1.0, 0.7188, 0.5, 0.7188, 0.5, 0.7188, 1.0, 0.6875, 1.0, 0.6875, 0.5, 0.6875, 0.5, 0.6875, 1.0, 0.6562, 1.0, 0.6562, 0.5, 0.6562, 0.5, 0.6562, 1.0, 0.625, 1.0, 0.625, 0.5, 0.625, 0.5, 0.625, 1.0, 0.5938, 1.0, 0.5938, 0.5, 0.5938, 0.5, 0.5938, 1.0, 0.5625, 1.0, 0.5625, 0.5, 0.5625, 0.5, 0.5625, 1.0, 0.5312, 1.0, 0.5312, 0.5, 0.5312, 0.5, 0.5312, 1.0, 0.5, 1.0, 0.5, 0.5, 0.5, 0.5, 0.5, 1.0, 0.4688, 1.0, 0.4688, 0.5, 0.4688, 0.5, 0.4688, 1.0, 0.4375, 1.0, 0.4375, 0.5, 0.4375, 0.5, 0.4375, 1.0, 0.4062, 1.0, 0.4062, 0.5, 0.4062, 0.5, 0.4062, 1.0, 0.375, 1.0, 0.375, 0.5, 0.375, 0.5, 0.375, 1.0, 0.3438, 1.0, 0.3438, 0.5, 0.3438, 0.5, 0.3438, 1.0, 0.3125, 1.0, 0.3125, 0.5, 0.3125, 0.5, 0.3125, 1.0, 0.2812, 1.0, 0.2812, 0.5, 0.2812, 0.5, 0.2812, 1.0, 0.25, 1.0, 0.25, 0.5, 0.25, 0.5, 0.25, 1.0, 0.2188, 1.0, 0.2188, 0.5, 0.2188, 0.5, 0.2188, 1.0, 0.1875, 1.0, 0.1875, 0.5, 0.1875, 0.5, 0.1875, 1.0, 0.1562, 1.0, 0.1562, 0.5, 0.1562, 0.5, 0.1562, 1.0, 0.125, 1.0, 0.125, 0.5, 0.125, 0.5, 0.125, 1.0, 0.09375, 1.0, 0.09375, 0.5, 0.09375, 0.5, 0.09375, 1.0, 0.0625, 1.0, 0.0625, 0.5, 0.2968, 0.4854, 0.25, 0.49, 0.2032, 0.4854, 0.1582, 0.4717, 0.1167, 0.4496, 0.08029, 0.4197, 0.05045, 0.3833, 0.02827, 0.3418, 0.01461, 0.2968, 0.01, 0.25, 0.01461, 0.2032, 0.02827, 0.1582, 0.05045, 0.1167, 0.08029, 0.08029, 0.1167, 0.05045, 0.1582, 0.02827, 0.2032, 0.01461, 0.25, 0.01, 0.2968, 0.01461, 0.3418, 0.02827, 0.3833, 0.05045, 0.4197, 0.08029, 0.4496, 0.1167, 0.4717, 0.1582, 0.4854, 0.2032, 0.49, 0.25, 0.4854, 0.2968, 0.4717, 0.3418, 0.4496, 0.3833, 0.4197, 0.4197, 0.3833, 0.4496, 0.3418, 0.4717, 0.0625, 0.5, 0.0625, 1.0, 0.03125, 1.0, 0.03125, 0.5, 0.03125, 0.5, 0.03125, 1.0, 0.0, 1.0, 0.0, 0.5, 0.75, 0.49, 0.7968, 0.4854, 0.8418, 0.4717, 0.8833, 0.4496, 0.9197, 0.4197, 0.9496, 0.3833, 0.9717, 0.3418, 0.9854, 0.2968, 0.99, 0.25, 0.9854, 0.2032, 0.9717, 0.1582, 0.9496, 0.1167, 0.9197, 0.08029, 0.8833, 0.05045, 0.8418, 0.02827, 0.7968, 0.01461, 0.75, 0.01, 0.7032, 0.01461, 0.6582, 0.02827, 0.6167, 0.05045, 0.5803, 0.08029, 0.5504, 0.1167, 0.5283, 0.1582, 0.5146, 0.2032, 0.51, 0.25, 0.5146, 0.2968, 0.5283, 0.3418, 0.5504, 0.3833, 0.5803, 0.4197, 0.6167, 0.4496, 0.6582, 0.4717, 0.7032, 0.4854])
me_cylinder_005.materials.append(mat_gray)
me_cylinder_005.use_remesh_fix_poles = True
me_cylinder_005.use_remesh_preserve_attributes = False
me_cylinder_005.update()
me_cylinder_006 = bpy.data.meshes.new('Cylinder.006')
me_cylinder_006.from_pydata([(0.0, 1.0, -1.0), (0.0, 1.0, 1.0), (0.1951, 0.9808, -1.0), (0.1951, 0.9808, 1.0), (0.3827, 0.9239, -1.0), (0.3827, 0.9239, 1.0), (0.5556, 0.8315, -1.0), (0.5556, 0.8315, 1.0), (0.7071, 0.7071, -1.0), (0.7071, 0.7071, 1.0), (0.8315, 0.5556, -1.0), (0.8315, 0.5556, 1.0), (0.9239, 0.3827, -1.0), (0.9239, 0.3827, 1.0), (0.9808, 0.1951, -1.0), (0.9808, 0.1951, 1.0), (1.0, -4.371e-08, -1.0), (1.0, -4.371e-08, 1.0), (0.9808, -0.1951, -1.0), (0.9808, -0.1951, 1.0), (0.9239, -0.3827, -1.0), (0.9239, -0.3827, 1.0), (0.8315, -0.5556, -1.0), (0.8315, -0.5556, 1.0), (0.7071, -0.7071, -1.0), (0.7071, -0.7071, 1.0), (0.5556, -0.8315, -1.0), (0.5556, -0.8315, 1.0), (0.3827, -0.9239, -1.0), (0.3827, -0.9239, 1.0), (0.1951, -0.9808, -1.0), (0.1951, -0.9808, 1.0), (-8.742e-08, -1.0, -1.0), (-8.742e-08, -1.0, 1.0), (-0.1951, -0.9808, -1.0), (-0.1951, -0.9808, 1.0), (-0.3827, -0.9239, -1.0), (-0.3827, -0.9239, 1.0), (-0.5556, -0.8315, -1.0), (-0.5556, -0.8315, 1.0), (-0.7071, -0.7071, -1.0), (-0.7071, -0.7071, 1.0), (-0.8315, -0.5556, -1.0), (-0.8315, -0.5556, 1.0), (-0.9239, -0.3827, -1.0), (-0.9239, -0.3827, 1.0), (-0.9808, -0.1951, -1.0), (-0.9808, -0.1951, 1.0), (-1.0, 1.192e-08, -1.0), (-1.0, 1.192e-08, 1.0), (-0.9808, 0.1951, -1.0), (-0.9808, 0.1951, 1.0), (-0.9239, 0.3827, -1.0), (-0.9239, 0.3827, 1.0), (-0.8315, 0.5556, -1.0), (-0.8315, 0.5556, 1.0), (-0.7071, 0.7071, -1.0), (-0.7071, 0.7071, 1.0), (-0.5556, 0.8315, -1.0), (-0.5556, 0.8315, 1.0), (-0.3827, 0.9239, -1.0), (-0.3827, 0.9239, 1.0), (-0.1951, 0.9808, -1.0), (-0.1951, 0.9808, 1.0)], [], [(0, 1, 3, 2), (2, 3, 5, 4), (4, 5, 7, 6), (6, 7, 9, 8), (8, 9, 11, 10), (10, 11, 13, 12), (12, 13, 15, 14), (14, 15, 17, 16), (16, 17, 19, 18), (18, 19, 21, 20), (20, 21, 23, 22), (22, 23, 25, 24), (24, 25, 27, 26), (26, 27, 29, 28), (28, 29, 31, 30), (30, 31, 33, 32), (32, 33, 35, 34), (34, 35, 37, 36), (36, 37, 39, 38), (38, 39, 41, 40), (40, 41, 43, 42), (42, 43, 45, 44), (44, 45, 47, 46), (46, 47, 49, 48), (48, 49, 51, 50), (50, 51, 53, 52), (52, 53, 55, 54), (54, 55, 57, 56), (56, 57, 59, 58), (58, 59, 61, 60), (3, 1, 63, 61, 59, 57, 55, 53, 51, 49, 47, 45, 43, 41, 39, 37, 35, 33, 31, 29, 27, 25, 23, 21, 19, 17, 15, 13, 11, 9, 7, 5), (60, 61, 63, 62), (62, 63, 1, 0), (0, 2, 4, 6, 8, 10, 12, 14, 16, 18, 20, 22, 24, 26, 28, 30, 32, 34, 36, 38, 40, 42, 44, 46, 48, 50, 52, 54, 56, 58, 60, 62)])
_uv = me_cylinder_006.uv_layers.new(name='UVMap')
_uv.uv.foreach_set('vector', [1.0, 0.5, 1.0, 1.0, 0.9688, 1.0, 0.9688, 0.5, 0.9688, 0.5, 0.9688, 1.0, 0.9375, 1.0, 0.9375, 0.5, 0.9375, 0.5, 0.9375, 1.0, 0.9062, 1.0, 0.9062, 0.5, 0.9062, 0.5, 0.9062, 1.0, 0.875, 1.0, 0.875, 0.5, 0.875, 0.5, 0.875, 1.0, 0.8438, 1.0, 0.8438, 0.5, 0.8438, 0.5, 0.8438, 1.0, 0.8125, 1.0, 0.8125, 0.5, 0.8125, 0.5, 0.8125, 1.0, 0.7812, 1.0, 0.7812, 0.5, 0.7812, 0.5, 0.7812, 1.0, 0.75, 1.0, 0.75, 0.5, 0.75, 0.5, 0.75, 1.0, 0.7188, 1.0, 0.7188, 0.5, 0.7188, 0.5, 0.7188, 1.0, 0.6875, 1.0, 0.6875, 0.5, 0.6875, 0.5, 0.6875, 1.0, 0.6562, 1.0, 0.6562, 0.5, 0.6562, 0.5, 0.6562, 1.0, 0.625, 1.0, 0.625, 0.5, 0.625, 0.5, 0.625, 1.0, 0.5938, 1.0, 0.5938, 0.5, 0.5938, 0.5, 0.5938, 1.0, 0.5625, 1.0, 0.5625, 0.5, 0.5625, 0.5, 0.5625, 1.0, 0.5312, 1.0, 0.5312, 0.5, 0.5312, 0.5, 0.5312, 1.0, 0.5, 1.0, 0.5, 0.5, 0.5, 0.5, 0.5, 1.0, 0.4688, 1.0, 0.4688, 0.5, 0.4688, 0.5, 0.4688, 1.0, 0.4375, 1.0, 0.4375, 0.5, 0.4375, 0.5, 0.4375, 1.0, 0.4062, 1.0, 0.4062, 0.5, 0.4062, 0.5, 0.4062, 1.0, 0.375, 1.0, 0.375, 0.5, 0.375, 0.5, 0.375, 1.0, 0.3438, 1.0, 0.3438, 0.5, 0.3438, 0.5, 0.3438, 1.0, 0.3125, 1.0, 0.3125, 0.5, 0.3125, 0.5, 0.3125, 1.0, 0.2812, 1.0, 0.2812, 0.5, 0.2812, 0.5, 0.2812, 1.0, 0.25, 1.0, 0.25, 0.5, 0.25, 0.5, 0.25, 1.0, 0.2188, 1.0, 0.2188, 0.5, 0.2188, 0.5, 0.2188, 1.0, 0.1875, 1.0, 0.1875, 0.5, 0.1875, 0.5, 0.1875, 1.0, 0.1562, 1.0, 0.1562, 0.5, 0.1562, 0.5, 0.1562, 1.0, 0.125, 1.0, 0.125, 0.5, 0.125, 0.5, 0.125, 1.0, 0.09375, 1.0, 0.09375, 0.5, 0.09375, 0.5, 0.09375, 1.0, 0.0625, 1.0, 0.0625, 0.5, 0.2968, 0.4854, 0.25, 0.49, 0.2032, 0.4854, 0.1582, 0.4717, 0.1167, 0.4496, 0.08029, 0.4197, 0.05045, 0.3833, 0.02827, 0.3418, 0.01461, 0.2968, 0.01, 0.25, 0.01461, 0.2032, 0.02827, 0.1582, 0.05045, 0.1167, 0.08029, 0.08029, 0.1167, 0.05045, 0.1582, 0.02827, 0.2032, 0.01461, 0.25, 0.01, 0.2968, 0.01461, 0.3418, 0.02827, 0.3833, 0.05045, 0.4197, 0.08029, 0.4496, 0.1167, 0.4717, 0.1582, 0.4854, 0.2032, 0.49, 0.25, 0.4854, 0.2968, 0.4717, 0.3418, 0.4496, 0.3833, 0.4197, 0.4197, 0.3833, 0.4496, 0.3418, 0.4717, 0.0625, 0.5, 0.0625, 1.0, 0.03125, 1.0, 0.03125, 0.5, 0.03125, 0.5, 0.03125, 1.0, 0.0, 1.0, 0.0, 0.5, 0.75, 0.49, 0.7968, 0.4854, 0.8418, 0.4717, 0.8833, 0.4496, 0.9197, 0.4197, 0.9496, 0.3833, 0.9717, 0.3418, 0.9854, 0.2968, 0.99, 0.25, 0.9854, 0.2032, 0.9717, 0.1582, 0.9496, 0.1167, 0.9197, 0.08029, 0.8833, 0.05045, 0.8418, 0.02827, 0.7968, 0.01461, 0.75, 0.01, 0.7032, 0.01461, 0.6582, 0.02827, 0.6167, 0.05045, 0.5803, 0.08029, 0.5504, 0.1167, 0.5283, 0.1582, 0.5146, 0.2032, 0.51, 0.25, 0.5146, 0.2968, 0.5283, 0.3418, 0.5504, 0.3833, 0.5803, 0.4197, 0.6167, 0.4496, 0.6582, 0.4717, 0.7032, 0.4854])
me_cylinder_006.materials.append(mat_lblue)
me_cylinder_006.use_remesh_fix_poles = True
me_cylinder_006.use_remesh_preserve_attributes = False
me_cylinder_006.update()

# ---- objects
ob_ship = bpy.data.objects.new('ship', me_cube_002)
ob_wing1 = bpy.data.objects.new('wing1', me_cylinder_003)
ob_wing2 = bpy.data.objects.new('wing2', me_cylinder_004)
ob_cylinder_003 = bpy.data.objects.new('Cylinder.003', me_cylinder_005)
ob_cylinder_001 = bpy.data.objects.new('Cylinder.001', me_cylinder_006)

# ---- transforms, parenting, visibility, modifiers, constraints
ob_ship.location = (0.0, 0.0, 0.0)
ob_ship.rotation_euler = (0.0, -0.0, 0.7854)
ob_ship.scale = (1.0, 1.0, 1.749)
ob_wing1.location = (0.7492, -4.505e-08, -0.02256)
ob_wing1.rotation_euler = (1.571, 0.0989, 0.0)
ob_wing1.scale = (0.7124, 0.8916, 0.3025)
ob_wing2.location = (-0.7502, -4.505e-08, -0.02256)
ob_wing2.rotation_euler = (1.571, -0.0989, 9.158e-17)
ob_wing2.scale = (-0.7124, 0.8916, 0.3025)
ob_cylinder_003.location = (0.0, 0.8411, 0.6761)
ob_cylinder_003.rotation_euler = (1.889, -0.0, 0.0)
ob_cylinder_003.scale = (0.3724, 0.3724, 0.1713)
ob_cylinder_001.location = (0.0, 0.9215, 0.7025)
ob_cylinder_001.rotation_euler = (1.889, -0.0, 0.0)
ob_cylinder_001.scale = (0.2998, 0.2998, 0.1379)

# ---- collection membership
col_collection.objects.link(ob_ship)
col_collection.objects.link(ob_wing1)
col_collection.objects.link(ob_wing2)
col_collection.objects.link(ob_cylinder_003)
col_collection.objects.link(ob_cylinder_001)

# ---- scene / render settings (as saved in the file)
scene.frame_start = 1; scene.frame_end = 250; scene.frame_set(1)
scene.render.engine = 'BLENDER_EEVEE_NEXT'
scene.cycles.sampling_pattern = 'TABULATED_SOBOL'
scene.cycles.use_light_tree = False
scene.view_settings.view_transform = 'Filmic'
bpy.context.view_layer.update()

# ---- added for rendering (the .blend has no active camera and no usable light): camera, sun
cam_auto = bpy.data.cameras.new('AutoCamera')
cam_auto.lens = 50.0
cam_auto.sensor_width = 36.0
cam_auto.clip_end = 1000.0
ob_auto_camera = bpy.data.objects.new('AutoCamera', cam_auto)
scene.collection.objects.link(ob_auto_camera)
ob_auto_camera.location = (4.62564, -5.55136, 3.64281)
ob_auto_camera.rotation_euler = (1.09748, -7.21219e-08, 0.694738)
scene.camera = ob_auto_camera
light_auto_sun = bpy.data.lights.new('AutoSun', 'SUN')
light_auto_sun.energy = 3.0
light_auto_sun.angle = 0.0523599
ob_auto_sun = bpy.data.objects.new('AutoSun', light_auto_sun)
scene.collection.objects.link(ob_auto_sun)
ob_auto_sun.rotation_euler = (0.872665, 0.174533, 0.523599)
bpy.context.view_layer.update()
